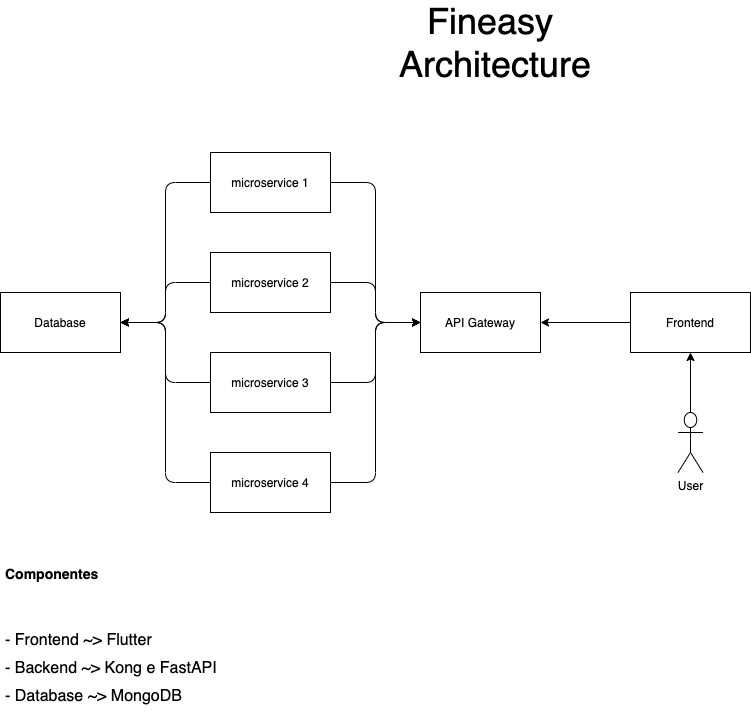

The diagram above was exported from draw.io. Its source (the exported page's mxGraphModel, read from the mxfile embedded in the PNG):
<mxGraphModel dx="718" dy="713" grid="1" gridSize="10" guides="1" tooltips="1" connect="1" arrows="1" fold="1" page="1" pageScale="1" pageWidth="1654" pageHeight="1169" background="none" math="0" shadow="0">
  <root>
    <mxCell id="0" />
    <mxCell id="1" parent="0" />
    <mxCell id="3" value="&lt;font&gt;&lt;font style=&quot;font-size: 36px&quot;&gt;Fineasy &lt;br&gt;Architecture&lt;/font&gt;&lt;br&gt;&lt;/font&gt;" style="text;html=1;strokeColor=none;fillColor=none;align=center;verticalAlign=middle;whiteSpace=wrap;rounded=0;" vertex="1" parent="1">
      <mxGeometry x="450" y="30" width="270" height="60" as="geometry" />
    </mxCell>
    <mxCell id="4" value="API Gateway" style="rounded=0;whiteSpace=wrap;html=1;" vertex="1" parent="1">
      <mxGeometry x="510" y="310" width="120" height="60" as="geometry" />
    </mxCell>
    <mxCell id="10" style="edgeStyle=orthogonalEdgeStyle;html=1;entryX=0;entryY=0.5;entryDx=0;entryDy=0;" edge="1" parent="1" source="6" target="4">
      <mxGeometry relative="1" as="geometry" />
    </mxCell>
    <mxCell id="16" style="edgeStyle=orthogonalEdgeStyle;html=1;entryX=1;entryY=0.5;entryDx=0;entryDy=0;" edge="1" parent="1" source="6" target="15">
      <mxGeometry relative="1" as="geometry" />
    </mxCell>
    <mxCell id="6" value="microservice 1" style="rounded=0;whiteSpace=wrap;html=1;" vertex="1" parent="1">
      <mxGeometry x="300" y="170" width="120" height="60" as="geometry" />
    </mxCell>
    <mxCell id="11" style="edgeStyle=orthogonalEdgeStyle;html=1;entryX=0;entryY=0.5;entryDx=0;entryDy=0;" edge="1" parent="1" source="7" target="4">
      <mxGeometry relative="1" as="geometry" />
    </mxCell>
    <mxCell id="18" style="edgeStyle=orthogonalEdgeStyle;html=1;entryX=1;entryY=0.5;entryDx=0;entryDy=0;" edge="1" parent="1" source="7" target="15">
      <mxGeometry relative="1" as="geometry" />
    </mxCell>
    <mxCell id="7" value="microservice 2" style="rounded=0;whiteSpace=wrap;html=1;" vertex="1" parent="1">
      <mxGeometry x="300" y="270" width="120" height="60" as="geometry" />
    </mxCell>
    <mxCell id="12" style="edgeStyle=orthogonalEdgeStyle;html=1;" edge="1" parent="1" source="8" target="4">
      <mxGeometry relative="1" as="geometry" />
    </mxCell>
    <mxCell id="19" style="edgeStyle=orthogonalEdgeStyle;html=1;entryX=1;entryY=0.5;entryDx=0;entryDy=0;" edge="1" parent="1" source="8" target="15">
      <mxGeometry relative="1" as="geometry" />
    </mxCell>
    <mxCell id="8" value="microservice 3" style="rounded=0;whiteSpace=wrap;html=1;" vertex="1" parent="1">
      <mxGeometry x="300" y="370" width="120" height="60" as="geometry" />
    </mxCell>
    <mxCell id="13" style="edgeStyle=orthogonalEdgeStyle;html=1;entryX=0;entryY=0.5;entryDx=0;entryDy=0;" edge="1" parent="1" source="9" target="4">
      <mxGeometry relative="1" as="geometry" />
    </mxCell>
    <mxCell id="21" style="edgeStyle=orthogonalEdgeStyle;html=1;entryX=1;entryY=0.5;entryDx=0;entryDy=0;" edge="1" parent="1" source="9" target="15">
      <mxGeometry relative="1" as="geometry" />
    </mxCell>
    <mxCell id="9" value="microservice 4" style="rounded=0;whiteSpace=wrap;html=1;" vertex="1" parent="1">
      <mxGeometry x="300" y="470" width="120" height="60" as="geometry" />
    </mxCell>
    <mxCell id="15" value="Database" style="rounded=0;whiteSpace=wrap;html=1;" vertex="1" parent="1">
      <mxGeometry x="90" y="310" width="120" height="60" as="geometry" />
    </mxCell>
    <mxCell id="23" style="edgeStyle=orthogonalEdgeStyle;html=1;" edge="1" parent="1" source="22" target="4">
      <mxGeometry relative="1" as="geometry" />
    </mxCell>
    <mxCell id="22" value="Frontend" style="rounded=0;whiteSpace=wrap;html=1;" vertex="1" parent="1">
      <mxGeometry x="720" y="310" width="120" height="60" as="geometry" />
    </mxCell>
    <mxCell id="25" style="edgeStyle=orthogonalEdgeStyle;html=1;entryX=0.5;entryY=1;entryDx=0;entryDy=0;" edge="1" parent="1" source="24" target="22">
      <mxGeometry relative="1" as="geometry" />
    </mxCell>
    <mxCell id="24" value="User" style="shape=umlActor;verticalLabelPosition=bottom;verticalAlign=top;html=1;outlineConnect=0;" vertex="1" parent="1">
      <mxGeometry x="767.5" y="430" width="25" height="60" as="geometry" />
    </mxCell>
    <mxCell id="26" value="&lt;h1&gt;&lt;font style=&quot;font-size: 14px&quot;&gt;Componentes&lt;/font&gt;&lt;/h1&gt;&lt;div&gt;&lt;font size=&quot;3&quot;&gt;- Frontend ~&amp;gt; Flutter&lt;/font&gt;&lt;/div&gt;&lt;div&gt;&lt;font size=&quot;3&quot;&gt;- Backend ~&amp;gt; Kong e FastAPI&lt;/font&gt;&lt;/div&gt;&lt;div&gt;&lt;font size=&quot;3&quot;&gt;- Database ~&amp;gt; MongoDB&lt;/font&gt;&lt;/div&gt;" style="text;html=1;strokeColor=none;fillColor=none;spacing=5;spacingTop=-20;whiteSpace=wrap;overflow=hidden;rounded=0;fontSize=24;" vertex="1" parent="1">
      <mxGeometry x="90" y="530" width="360" height="210" as="geometry" />
    </mxCell>
  </root>
</mxGraphModel>